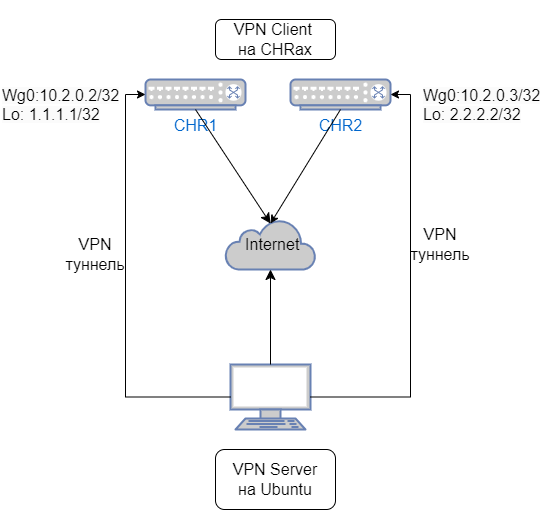

The diagram above was exported from draw.io. Its source (the exported page's mxGraphModel, read from the mxfile embedded in the PNG):
<mxGraphModel dx="2150" dy="566" grid="1" gridSize="10" guides="1" tooltips="1" connect="1" arrows="1" fold="1" page="1" pageScale="1" pageWidth="1100" pageHeight="850" background="none" math="0" shadow="0">
  <root>
    <mxCell id="0" />
    <mxCell id="1" parent="0" />
    <mxCell id="zyGmsiRM6Q_g-jnoe3jO-12" value="VPN Server&lt;br style=&quot;border-color: var(--border-color);&quot;&gt;на Ubuntu" style="rounded=1;whiteSpace=wrap;html=1;fontSize=16;" parent="1" vertex="1">
      <mxGeometry x="-785" y="690" width="120" height="60" as="geometry" />
    </mxCell>
    <mxCell id="zyGmsiRM6Q_g-jnoe3jO-11" value="VPN Client&amp;nbsp;&lt;br style=&quot;border-color: var(--border-color);&quot;&gt;на CHRах" style="rounded=1;whiteSpace=wrap;html=1;fontSize=16;" parent="1" vertex="1">
      <mxGeometry x="-785" y="260" width="120" height="40" as="geometry" />
    </mxCell>
    <mxCell id="zyGmsiRM6Q_g-jnoe3jO-1" value="" style="html=1;outlineConnect=0;fillColor=#CCCCCC;strokeColor=#6881B3;gradientColor=none;gradientDirection=north;strokeWidth=2;shape=mxgraph.networks.cloud;fontColor=#ffffff;fontSize=16;" parent="1" vertex="1">
      <mxGeometry x="-775" y="460" width="90" height="50" as="geometry" />
    </mxCell>
    <mxCell id="zyGmsiRM6Q_g-jnoe3jO-2" value="CHR1" style="fontColor=#0066CC;verticalAlign=top;verticalLabelPosition=bottom;labelPosition=center;align=center;html=1;outlineConnect=0;fillColor=#CCCCCC;strokeColor=#6881B3;gradientColor=none;gradientDirection=north;strokeWidth=2;shape=mxgraph.networks.switch;fontSize=16;" parent="1" vertex="1">
      <mxGeometry x="-855" y="320" width="100" height="30" as="geometry" />
    </mxCell>
    <mxCell id="zyGmsiRM6Q_g-jnoe3jO-5" value="" style="fontColor=#0066CC;verticalAlign=top;verticalLabelPosition=bottom;labelPosition=center;align=center;html=1;outlineConnect=0;fillColor=#CCCCCC;strokeColor=#6881B3;gradientColor=none;gradientDirection=north;strokeWidth=2;shape=mxgraph.networks.terminal;fontSize=16;" parent="1" vertex="1">
      <mxGeometry x="-770" y="605" width="80" height="65" as="geometry" />
    </mxCell>
    <mxCell id="zyGmsiRM6Q_g-jnoe3jO-6" value="" style="endArrow=classic;html=1;rounded=0;fontSize=12;startSize=8;endSize=8;curved=1;exitX=0.5;exitY=1;exitDx=0;exitDy=0;exitPerimeter=0;entryX=0.5;entryY=0.08;entryDx=0;entryDy=0;entryPerimeter=0;" parent="1" source="zyGmsiRM6Q_g-jnoe3jO-2" target="zyGmsiRM6Q_g-jnoe3jO-1" edge="1">
      <mxGeometry width="50" height="50" relative="1" as="geometry">
        <mxPoint x="-670" y="610" as="sourcePoint" />
        <mxPoint x="-620" y="560" as="targetPoint" />
      </mxGeometry>
    </mxCell>
    <mxCell id="zyGmsiRM6Q_g-jnoe3jO-7" value="" style="endArrow=classic;html=1;rounded=0;fontSize=12;startSize=8;endSize=8;curved=1;exitX=0.5;exitY=0;exitDx=0;exitDy=0;exitPerimeter=0;" parent="1" source="zyGmsiRM6Q_g-jnoe3jO-5" target="zyGmsiRM6Q_g-jnoe3jO-1" edge="1">
      <mxGeometry width="50" height="50" relative="1" as="geometry">
        <mxPoint x="-670" y="610" as="sourcePoint" />
        <mxPoint x="-620" y="560" as="targetPoint" />
      </mxGeometry>
    </mxCell>
    <mxCell id="zyGmsiRM6Q_g-jnoe3jO-13" value="&amp;nbsp;Internet" style="text;html=1;strokeColor=none;fillColor=none;align=center;verticalAlign=middle;whiteSpace=wrap;rounded=0;fontSize=16;" parent="1" vertex="1">
      <mxGeometry x="-760" y="470" width="60" height="30" as="geometry" />
    </mxCell>
    <mxCell id="zyGmsiRM6Q_g-jnoe3jO-14" value="VPN туннель" style="text;html=1;strokeColor=none;fillColor=none;align=center;verticalAlign=middle;whiteSpace=wrap;rounded=0;fontSize=16;" parent="1" vertex="1">
      <mxGeometry x="-935" y="480" width="60" height="30" as="geometry" />
    </mxCell>
    <mxCell id="zyGmsiRM6Q_g-jnoe3jO-15" style="edgeStyle=none;curved=1;rounded=0;orthogonalLoop=1;jettySize=auto;html=1;exitX=0.5;exitY=0;exitDx=0;exitDy=0;fontSize=12;startSize=8;endSize=8;" parent="1" edge="1">
      <mxGeometry relative="1" as="geometry">
        <mxPoint x="-715" y="250" as="sourcePoint" />
        <mxPoint x="-715" y="250" as="targetPoint" />
      </mxGeometry>
    </mxCell>
    <mxCell id="NoiWEPuWC18cYHFHHeaI-3" value="&lt;span style=&quot;color: rgb(0, 0, 0); font-family: Helvetica; font-size: 16px; font-style: normal; font-variant-ligatures: normal; font-variant-caps: normal; font-weight: 400; letter-spacing: normal; orphans: 2; text-align: center; text-indent: 0px; text-transform: none; widows: 2; word-spacing: 0px; -webkit-text-stroke-width: 0px; background-color: rgb(251, 251, 251); text-decoration-thickness: initial; text-decoration-style: initial; text-decoration-color: initial; float: none; display: inline !important;&quot;&gt;Wg0:10.2.0.2/32&lt;br&gt;Lo: 1.1.1.1/32&lt;br&gt;&lt;/span&gt;" style="text;whiteSpace=wrap;html=1;fontSize=16;" parent="1" vertex="1">
      <mxGeometry x="-1000" y="320" width="110" height="40" as="geometry" />
    </mxCell>
    <mxCell id="zGdnLxzHpdCxOp3rmv-9-3" value="CHR2" style="fontColor=#0066CC;verticalAlign=top;verticalLabelPosition=bottom;labelPosition=center;align=center;html=1;outlineConnect=0;fillColor=#CCCCCC;strokeColor=#6881B3;gradientColor=none;gradientDirection=north;strokeWidth=2;shape=mxgraph.networks.switch;fontSize=16;" parent="1" vertex="1">
      <mxGeometry x="-710" y="320" width="100" height="30" as="geometry" />
    </mxCell>
    <mxCell id="zGdnLxzHpdCxOp3rmv-9-5" style="edgeStyle=orthogonalEdgeStyle;rounded=0;orthogonalLoop=1;jettySize=auto;html=1;exitX=1;exitY=0.5;exitDx=0;exitDy=0;exitPerimeter=0;entryX=1;entryY=0.5;entryDx=0;entryDy=0;entryPerimeter=0;" parent="1" source="zyGmsiRM6Q_g-jnoe3jO-5" target="zGdnLxzHpdCxOp3rmv-9-3" edge="1">
      <mxGeometry relative="1" as="geometry" />
    </mxCell>
    <mxCell id="zGdnLxzHpdCxOp3rmv-9-6" style="edgeStyle=orthogonalEdgeStyle;rounded=0;orthogonalLoop=1;jettySize=auto;html=1;exitX=0;exitY=0.5;exitDx=0;exitDy=0;exitPerimeter=0;entryX=0;entryY=0.5;entryDx=0;entryDy=0;entryPerimeter=0;" parent="1" source="zyGmsiRM6Q_g-jnoe3jO-5" target="zyGmsiRM6Q_g-jnoe3jO-2" edge="1">
      <mxGeometry relative="1" as="geometry" />
    </mxCell>
    <mxCell id="zGdnLxzHpdCxOp3rmv-9-8" value="" style="endArrow=classic;html=1;rounded=0;exitX=0.5;exitY=1;exitDx=0;exitDy=0;exitPerimeter=0;entryX=0.5;entryY=0.08;entryDx=0;entryDy=0;entryPerimeter=0;" parent="1" source="zGdnLxzHpdCxOp3rmv-9-3" target="zyGmsiRM6Q_g-jnoe3jO-1" edge="1">
      <mxGeometry width="50" height="50" relative="1" as="geometry">
        <mxPoint x="-590" y="490" as="sourcePoint" />
        <mxPoint x="-540" y="440" as="targetPoint" />
      </mxGeometry>
    </mxCell>
    <mxCell id="zGdnLxzHpdCxOp3rmv-9-10" value="VPN туннель" style="text;html=1;strokeColor=none;fillColor=none;align=center;verticalAlign=middle;whiteSpace=wrap;rounded=0;fontSize=16;" parent="1" vertex="1">
      <mxGeometry x="-590" y="470" width="60" height="30" as="geometry" />
    </mxCell>
    <mxCell id="zGdnLxzHpdCxOp3rmv-9-12" value="&lt;span style=&quot;color: rgb(0, 0, 0); font-family: Helvetica; font-size: 16px; font-style: normal; font-variant-ligatures: normal; font-variant-caps: normal; font-weight: 400; letter-spacing: normal; orphans: 2; text-align: center; text-indent: 0px; text-transform: none; widows: 2; word-spacing: 0px; -webkit-text-stroke-width: 0px; background-color: rgb(251, 251, 251); text-decoration-thickness: initial; text-decoration-style: initial; text-decoration-color: initial; float: none; display: inline !important;&quot;&gt;Wg0:10.2.0.3/32&lt;br&gt;Lo: 2.2.2.2/32&lt;br&gt;&lt;/span&gt;" style="text;whiteSpace=wrap;html=1;fontSize=16;" parent="1" vertex="1">
      <mxGeometry x="-579" y="320" width="110" height="40" as="geometry" />
    </mxCell>
  </root>
</mxGraphModel>